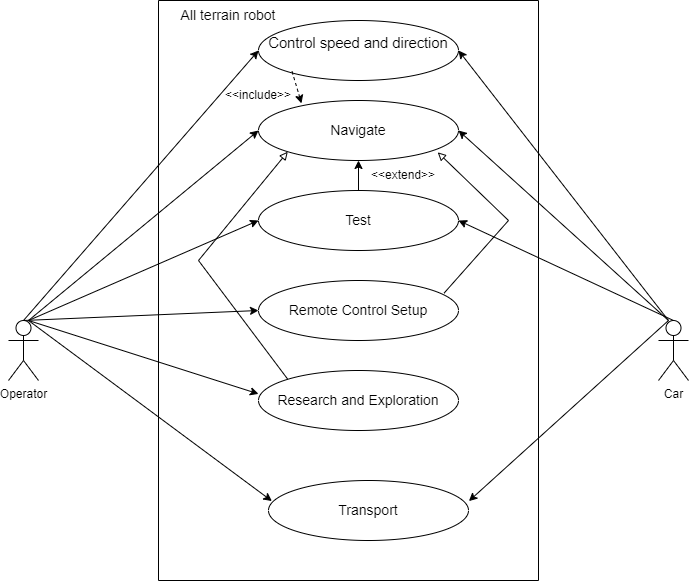

The diagram above was exported from draw.io. Its source (the exported page's mxGraphModel, read from the mxfile embedded in the PNG):
<mxGraphModel dx="955" dy="534" grid="1" gridSize="10" guides="1" tooltips="1" connect="1" arrows="1" fold="1" page="1" pageScale="1" pageWidth="1169" pageHeight="827" math="0" shadow="0">
  <root>
    <mxCell id="0" />
    <mxCell id="1" parent="0" />
    <mxCell id="byKbe_dSf4aEhgXORS5f-2" value="" style="swimlane;startSize=0;" parent="1" vertex="1">
      <mxGeometry x="310" y="10" width="380" height="580" as="geometry" />
    </mxCell>
    <mxCell id="byKbe_dSf4aEhgXORS5f-3" value="&#10;&lt;b id=&quot;docs-internal-guid-31b45207-7fff-db19-d693-8c355f4e6a58&quot; style=&quot;font-weight:normal;&quot;&gt;&lt;span style=&quot;font-size: 11pt; font-family: Arial; color: rgb(0, 0, 0); background-color: transparent; font-weight: 400; font-style: normal; font-variant: normal; text-decoration: none; vertical-align: baseline;&quot;&gt;Control speed and direction&lt;/span&gt;&lt;/b&gt;&#10;&#10;" style="ellipse;whiteSpace=wrap;html=1;" parent="byKbe_dSf4aEhgXORS5f-2" vertex="1">
      <mxGeometry x="100" y="20" width="200" height="60" as="geometry" />
    </mxCell>
    <mxCell id="byKbe_dSf4aEhgXORS5f-6" value="&lt;font style=&quot;font-size: 14px;&quot;&gt;Navigate&lt;/font&gt;&lt;span id=&quot;docs-internal-guid-dbecc393-7fff-f5e5-62f5-120549d331b3&quot;&gt;&lt;/span&gt;&lt;span id=&quot;docs-internal-guid-dbecc393-7fff-f5e5-62f5-120549d331b3&quot;&gt;&lt;/span&gt;&lt;span id=&quot;docs-internal-guid-dbecc393-7fff-f5e5-62f5-120549d331b3&quot;&gt;&lt;/span&gt;&lt;span id=&quot;docs-internal-guid-dbecc393-7fff-f5e5-62f5-120549d331b3&quot;&gt;&lt;/span&gt;&lt;span id=&quot;docs-internal-guid-dbecc393-7fff-f5e5-62f5-120549d331b3&quot;&gt;&lt;/span&gt;&lt;span id=&quot;docs-internal-guid-dbecc393-7fff-f5e5-62f5-120549d331b3&quot;&gt;&lt;/span&gt;&lt;span id=&quot;docs-internal-guid-dbecc393-7fff-f5e5-62f5-120549d331b3&quot;&gt;&lt;/span&gt;" style="ellipse;whiteSpace=wrap;html=1;" parent="byKbe_dSf4aEhgXORS5f-2" vertex="1">
      <mxGeometry x="100" y="100" width="200" height="60" as="geometry" />
    </mxCell>
    <mxCell id="byKbe_dSf4aEhgXORS5f-13" value="&lt;font style=&quot;font-size: 14px;&quot;&gt;Research and Exploration&lt;/font&gt;" style="ellipse;whiteSpace=wrap;html=1;" parent="byKbe_dSf4aEhgXORS5f-2" vertex="1">
      <mxGeometry x="100" y="370" width="200" height="60" as="geometry" />
    </mxCell>
    <mxCell id="byKbe_dSf4aEhgXORS5f-12" value="&lt;font style=&quot;font-size: 14px;&quot;&gt;Remote Control Setup&lt;/font&gt;" style="ellipse;whiteSpace=wrap;html=1;" parent="byKbe_dSf4aEhgXORS5f-2" vertex="1">
      <mxGeometry x="100" y="280" width="200" height="60" as="geometry" />
    </mxCell>
    <mxCell id="byKbe_dSf4aEhgXORS5f-11" value="&lt;font style=&quot;font-size: 14px;&quot;&gt;Test&lt;/font&gt;" style="ellipse;whiteSpace=wrap;html=1;" parent="byKbe_dSf4aEhgXORS5f-2" vertex="1">
      <mxGeometry x="100" y="190" width="200" height="60" as="geometry" />
    </mxCell>
    <mxCell id="byKbe_dSf4aEhgXORS5f-10" value="&lt;font style=&quot;font-size: 14px;&quot;&gt;Transport&lt;/font&gt;" style="ellipse;whiteSpace=wrap;html=1;" parent="byKbe_dSf4aEhgXORS5f-2" vertex="1">
      <mxGeometry x="110" y="480" width="200" height="60" as="geometry" />
    </mxCell>
    <mxCell id="iCrpHqlY2FX0c-7dMhZO-3" value="&amp;lt;&amp;lt;include&amp;gt;&amp;gt;" style="text;html=1;strokeColor=none;fillColor=none;align=center;verticalAlign=middle;whiteSpace=wrap;rounded=0;" vertex="1" parent="byKbe_dSf4aEhgXORS5f-2">
      <mxGeometry x="70" y="80" width="60" height="30" as="geometry" />
    </mxCell>
    <mxCell id="iCrpHqlY2FX0c-7dMhZO-5" value="" style="endArrow=classic;html=1;rounded=0;exitX=0.5;exitY=0;exitDx=0;exitDy=0;entryX=0.5;entryY=1;entryDx=0;entryDy=0;" edge="1" parent="byKbe_dSf4aEhgXORS5f-2" source="byKbe_dSf4aEhgXORS5f-11" target="byKbe_dSf4aEhgXORS5f-6">
      <mxGeometry width="50" height="50" relative="1" as="geometry">
        <mxPoint x="130" y="290" as="sourcePoint" />
        <mxPoint x="180" y="240" as="targetPoint" />
      </mxGeometry>
    </mxCell>
    <mxCell id="iCrpHqlY2FX0c-7dMhZO-6" value="&amp;lt;&amp;lt;extend&amp;gt;&amp;gt;" style="text;html=1;strokeColor=none;fillColor=none;align=center;verticalAlign=middle;whiteSpace=wrap;rounded=0;" vertex="1" parent="byKbe_dSf4aEhgXORS5f-2">
      <mxGeometry x="215" y="160" width="60" height="30" as="geometry" />
    </mxCell>
    <mxCell id="iCrpHqlY2FX0c-7dMhZO-7" value="" style="endArrow=block;html=1;rounded=0;exitX=0;exitY=0;exitDx=0;exitDy=0;entryX=0;entryY=1;entryDx=0;entryDy=0;endFill=0;" edge="1" parent="byKbe_dSf4aEhgXORS5f-2" source="byKbe_dSf4aEhgXORS5f-13" target="byKbe_dSf4aEhgXORS5f-6">
      <mxGeometry width="50" height="50" relative="1" as="geometry">
        <mxPoint x="130" y="360" as="sourcePoint" />
        <mxPoint x="180" y="310" as="targetPoint" />
        <Array as="points">
          <mxPoint x="40" y="260" />
        </Array>
      </mxGeometry>
    </mxCell>
    <mxCell id="iCrpHqlY2FX0c-7dMhZO-9" value="" style="endArrow=block;html=1;rounded=0;exitX=0.928;exitY=0.21;exitDx=0;exitDy=0;exitPerimeter=0;entryX=0.896;entryY=0.863;entryDx=0;entryDy=0;entryPerimeter=0;endFill=0;" edge="1" parent="byKbe_dSf4aEhgXORS5f-2" source="byKbe_dSf4aEhgXORS5f-12" target="byKbe_dSf4aEhgXORS5f-6">
      <mxGeometry width="50" height="50" relative="1" as="geometry">
        <mxPoint x="130" y="330" as="sourcePoint" />
        <mxPoint x="180" y="280" as="targetPoint" />
        <Array as="points">
          <mxPoint x="350" y="220" />
        </Array>
      </mxGeometry>
    </mxCell>
    <mxCell id="iCrpHqlY2FX0c-7dMhZO-10" value="&lt;font style=&quot;font-size: 14px;&quot;&gt;All terrain robot&lt;/font&gt;" style="text;html=1;strokeColor=none;fillColor=none;align=center;verticalAlign=middle;whiteSpace=wrap;rounded=0;" vertex="1" parent="byKbe_dSf4aEhgXORS5f-2">
      <mxGeometry x="10" width="120" height="30" as="geometry" />
    </mxCell>
    <mxCell id="iCrpHqlY2FX0c-7dMhZO-4" value="" style="endArrow=classic;html=1;rounded=0;dashed=1;exitX=1.06;exitY=-0.3;exitDx=0;exitDy=0;exitPerimeter=0;entryX=0.215;entryY=0.048;entryDx=0;entryDy=0;entryPerimeter=0;" edge="1" parent="byKbe_dSf4aEhgXORS5f-2" source="iCrpHqlY2FX0c-7dMhZO-3" target="byKbe_dSf4aEhgXORS5f-6">
      <mxGeometry width="50" height="50" relative="1" as="geometry">
        <mxPoint x="130" y="420" as="sourcePoint" />
        <mxPoint x="150" y="180" as="targetPoint" />
      </mxGeometry>
    </mxCell>
    <mxCell id="byKbe_dSf4aEhgXORS5f-7" value="Operator" style="shape=umlActor;verticalLabelPosition=bottom;verticalAlign=top;html=1;outlineConnect=0;" parent="1" vertex="1">
      <mxGeometry x="160" y="330" width="30" height="60" as="geometry" />
    </mxCell>
    <mxCell id="byKbe_dSf4aEhgXORS5f-8" value="Car" style="shape=umlActor;verticalLabelPosition=bottom;verticalAlign=top;html=1;outlineConnect=0;" parent="1" vertex="1">
      <mxGeometry x="810" y="330" width="30" height="60" as="geometry" />
    </mxCell>
    <mxCell id="byKbe_dSf4aEhgXORS5f-16" value="" style="endArrow=classic;html=1;rounded=0;fontSize=14;exitX=0.5;exitY=0;exitDx=0;exitDy=0;exitPerimeter=0;entryX=0;entryY=0.5;entryDx=0;entryDy=0;" parent="1" source="byKbe_dSf4aEhgXORS5f-7" target="byKbe_dSf4aEhgXORS5f-3" edge="1">
      <mxGeometry width="50" height="50" relative="1" as="geometry">
        <mxPoint x="510" y="390" as="sourcePoint" />
        <mxPoint x="560" y="340" as="targetPoint" />
      </mxGeometry>
    </mxCell>
    <mxCell id="byKbe_dSf4aEhgXORS5f-17" value="" style="endArrow=classic;html=1;rounded=0;fontSize=14;entryX=0;entryY=0.5;entryDx=0;entryDy=0;" parent="1" target="byKbe_dSf4aEhgXORS5f-6" edge="1">
      <mxGeometry width="50" height="50" relative="1" as="geometry">
        <mxPoint x="180" y="330" as="sourcePoint" />
        <mxPoint x="560" y="340" as="targetPoint" />
      </mxGeometry>
    </mxCell>
    <mxCell id="byKbe_dSf4aEhgXORS5f-18" value="" style="endArrow=classic;html=1;rounded=0;fontSize=14;entryX=0;entryY=0.5;entryDx=0;entryDy=0;" parent="1" target="byKbe_dSf4aEhgXORS5f-11" edge="1">
      <mxGeometry width="50" height="50" relative="1" as="geometry">
        <mxPoint x="180" y="330" as="sourcePoint" />
        <mxPoint x="560" y="340" as="targetPoint" />
      </mxGeometry>
    </mxCell>
    <mxCell id="byKbe_dSf4aEhgXORS5f-19" value="" style="endArrow=classic;html=1;rounded=0;fontSize=14;exitX=0.5;exitY=0;exitDx=0;exitDy=0;exitPerimeter=0;entryX=0;entryY=0.5;entryDx=0;entryDy=0;" parent="1" source="byKbe_dSf4aEhgXORS5f-7" target="byKbe_dSf4aEhgXORS5f-12" edge="1">
      <mxGeometry width="50" height="50" relative="1" as="geometry">
        <mxPoint x="510" y="390" as="sourcePoint" />
        <mxPoint x="560" y="340" as="targetPoint" />
      </mxGeometry>
    </mxCell>
    <mxCell id="byKbe_dSf4aEhgXORS5f-20" value="" style="endArrow=classic;html=1;rounded=0;fontSize=14;entryX=0;entryY=0.39;entryDx=0;entryDy=0;entryPerimeter=0;" parent="1" target="byKbe_dSf4aEhgXORS5f-13" edge="1">
      <mxGeometry width="50" height="50" relative="1" as="geometry">
        <mxPoint x="180" y="330" as="sourcePoint" />
        <mxPoint x="560" y="340" as="targetPoint" />
      </mxGeometry>
    </mxCell>
    <mxCell id="byKbe_dSf4aEhgXORS5f-22" value="" style="endArrow=classic;html=1;rounded=0;fontSize=14;entryX=0.017;entryY=0.343;entryDx=0;entryDy=0;entryPerimeter=0;" parent="1" target="byKbe_dSf4aEhgXORS5f-10" edge="1">
      <mxGeometry width="50" height="50" relative="1" as="geometry">
        <mxPoint x="180" y="330" as="sourcePoint" />
        <mxPoint x="560" y="480" as="targetPoint" />
      </mxGeometry>
    </mxCell>
    <mxCell id="byKbe_dSf4aEhgXORS5f-23" value="" style="endArrow=classic;html=1;rounded=0;fontSize=14;entryX=1;entryY=0.5;entryDx=0;entryDy=0;" parent="1" target="byKbe_dSf4aEhgXORS5f-3" edge="1">
      <mxGeometry width="50" height="50" relative="1" as="geometry">
        <mxPoint x="820" y="330" as="sourcePoint" />
        <mxPoint x="560" y="330" as="targetPoint" />
      </mxGeometry>
    </mxCell>
    <mxCell id="byKbe_dSf4aEhgXORS5f-24" value="" style="endArrow=classic;html=1;rounded=0;fontSize=14;entryX=1;entryY=0.5;entryDx=0;entryDy=0;" parent="1" target="byKbe_dSf4aEhgXORS5f-6" edge="1">
      <mxGeometry width="50" height="50" relative="1" as="geometry">
        <mxPoint x="820" y="330" as="sourcePoint" />
        <mxPoint x="560" y="330" as="targetPoint" />
      </mxGeometry>
    </mxCell>
    <mxCell id="byKbe_dSf4aEhgXORS5f-25" value="" style="endArrow=classic;html=1;rounded=0;fontSize=14;exitX=0.5;exitY=0;exitDx=0;exitDy=0;exitPerimeter=0;entryX=1;entryY=0.5;entryDx=0;entryDy=0;" parent="1" source="byKbe_dSf4aEhgXORS5f-8" target="byKbe_dSf4aEhgXORS5f-11" edge="1">
      <mxGeometry width="50" height="50" relative="1" as="geometry">
        <mxPoint x="510" y="380" as="sourcePoint" />
        <mxPoint x="560" y="330" as="targetPoint" />
      </mxGeometry>
    </mxCell>
    <mxCell id="byKbe_dSf4aEhgXORS5f-29" value="" style="endArrow=classic;html=1;rounded=0;fontSize=14;entryX=1.002;entryY=0.343;entryDx=0;entryDy=0;entryPerimeter=0;" parent="1" edge="1" target="byKbe_dSf4aEhgXORS5f-10">
      <mxGeometry width="50" height="50" relative="1" as="geometry">
        <mxPoint x="820" y="330" as="sourcePoint" />
        <mxPoint x="600" y="660" as="targetPoint" />
      </mxGeometry>
    </mxCell>
  </root>
</mxGraphModel>